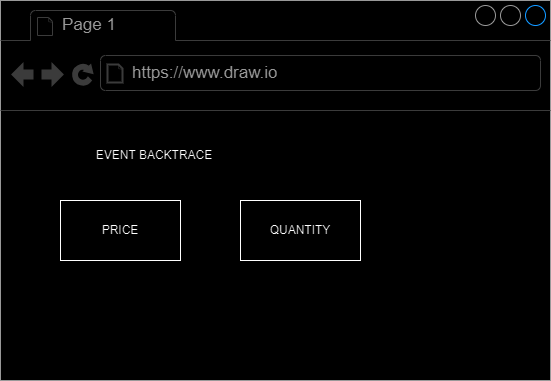

The diagram above was exported from draw.io. Its source (the exported page's mxGraphModel, read from the mxfile embedded in the PNG):
<mxGraphModel dx="1754" dy="629" grid="1" gridSize="10" guides="1" tooltips="1" connect="1" arrows="1" fold="1" page="1" pageScale="1" pageWidth="827" pageHeight="1169" math="0" shadow="0">
  <root>
    <mxCell id="0" />
    <mxCell id="1" parent="0" />
    <mxCell id="18lgUjjfBc1-C3ABA8Xy-1" value="" style="strokeWidth=1;shadow=0;dashed=0;align=center;html=1;shape=mxgraph.mockup.containers.browserWindow;rSize=0;strokeColor=#666666;strokeColor2=#008cff;strokeColor3=#c4c4c4;mainText=,;recursiveResize=0;" vertex="1" parent="1">
      <mxGeometry x="160" y="110" width="550" height="380" as="geometry" />
    </mxCell>
    <mxCell id="18lgUjjfBc1-C3ABA8Xy-2" value="Page 1" style="strokeWidth=1;shadow=0;dashed=0;align=center;html=1;shape=mxgraph.mockup.containers.anchor;fontSize=17;fontColor=#666666;align=left;whiteSpace=wrap;" vertex="1" parent="18lgUjjfBc1-C3ABA8Xy-1">
      <mxGeometry x="60" y="12" width="110" height="26" as="geometry" />
    </mxCell>
    <mxCell id="18lgUjjfBc1-C3ABA8Xy-3" value="https://www.draw.io" style="strokeWidth=1;shadow=0;dashed=0;align=center;html=1;shape=mxgraph.mockup.containers.anchor;rSize=0;fontSize=17;fontColor=#666666;align=left;" vertex="1" parent="18lgUjjfBc1-C3ABA8Xy-1">
      <mxGeometry x="130" y="60" width="250" height="26" as="geometry" />
    </mxCell>
    <mxCell id="18lgUjjfBc1-C3ABA8Xy-4" value="PRICE" style="rounded=0;whiteSpace=wrap;html=1;" vertex="1" parent="18lgUjjfBc1-C3ABA8Xy-1">
      <mxGeometry x="60" y="200" width="120" height="60" as="geometry" />
    </mxCell>
    <mxCell id="18lgUjjfBc1-C3ABA8Xy-13" value="QUANTITY" style="rounded=0;whiteSpace=wrap;html=1;" vertex="1" parent="18lgUjjfBc1-C3ABA8Xy-1">
      <mxGeometry x="240" y="200" width="120" height="60" as="geometry" />
    </mxCell>
    <mxCell id="18lgUjjfBc1-C3ABA8Xy-14" value="EVENT BACKTRACE" style="text;html=1;strokeColor=none;fillColor=none;align=center;verticalAlign=middle;whiteSpace=wrap;rounded=0;" vertex="1" parent="18lgUjjfBc1-C3ABA8Xy-1">
      <mxGeometry x="54" y="140" width="200" height="30" as="geometry" />
    </mxCell>
  </root>
</mxGraphModel>